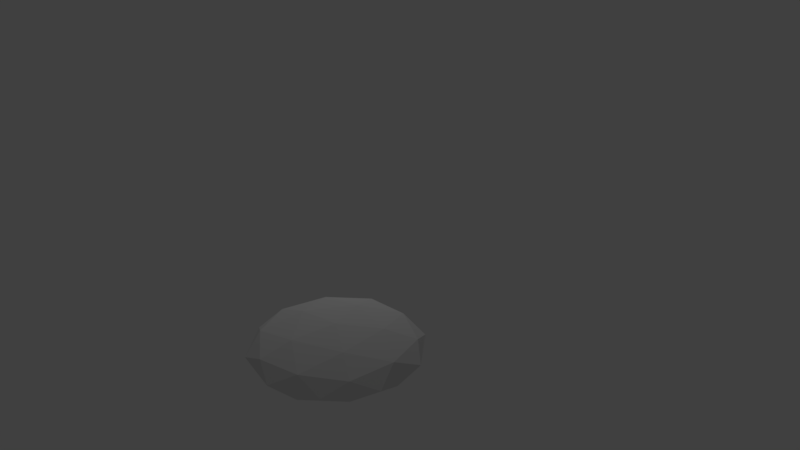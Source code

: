 # Source: LandUp.blend  (saved by Blender 2.79.0; exported with 4.5.12 LTS)
import bpy
from mathutils import Matrix  # noqa: F401  (used for matrix-valued properties, if any)

bpy.ops.wm.read_factory_settings(use_empty=True)
scene = bpy.context.scene
scene.name = 'Scene'

# ---- collections
col_collection_1 = bpy.data.collections.new('Collection 1'); scene.collection.children.link(col_collection_1)

# ---- world
world_world = bpy.data.worlds.new('World'); scene.world = world_world
world_world.color = (0.05088, 0.05088, 0.05088)
world_world.use_sun_shadow = False
world_world.sun_shadow_jitter_overblur = 0.0
world_world.cycles.sampling_method = 'MANUAL'

# ---- cameras
cam_camera = bpy.data.cameras.new('Camera')
cam_camera.clip_end = 100.0
cam_camera.lens = 35.0
cam_camera.sensor_width = 32.0
cam_camera.sensor_height = 18.0
cam_camera.ortho_scale = 7.314
cam_camera.dof.focus_distance = 0.0
cam_camera.dof.aperture_fstop = 128.0

# ---- lights
light_lamp = bpy.data.lights.new('Lamp', 'POINT')
light_lamp.transmission_factor = 0.0
light_lamp.cutoff_distance = 30.0
light_lamp.energy = 100.0
light_lamp.shadow_buffer_clip_start = 1.001
light_lamp.shadow_soft_size = 0.1
light_lamp.shadow_maximum_resolution = 0.006
light_lamp.use_absolute_resolution = True

# ---- meshes
me_icosphere_001 = bpy.data.meshes.new('Icosphere.001')
me_icosphere_001.from_pydata([(0.0, 0.0, -0.5581), (1.425, -1.035, -0.2496), (-0.5442, -1.675, -0.2496), (-1.761, 0.0, -0.2496), (-0.5442, 1.675, -0.2496), (1.425, 1.035, -0.2496), (0.5442, -1.675, 0.2496), (-1.425, -1.035, 0.2496), (-1.425, 1.035, 0.2496), (0.5442, 1.675, 0.2496), (1.761, 0.0, 0.2496), (0.0, 0.0, 0.5581), (-0.3199, -0.9845, -0.4748), (0.8374, -0.6084, -0.4748), (0.5176, -1.593, -0.2934), (1.675, 0.0, -0.2934), (0.8374, 0.6084, -0.4748), (-1.035, 0.0, -0.4748), (-1.355, -0.9845, -0.2934), (-0.3199, 0.9845, -0.4748), (-1.355, 0.9845, -0.2934), (0.5176, 1.593, -0.2934), (1.873, -0.6084, 0.0), (1.873, 0.6084, 0.0), (0.0, -1.969, 0.0), (1.157, -1.593, 0.0), (-1.873, -0.6084, 0.0), (-1.157, -1.593, 0.0), (-1.157, 1.593, 0.0), (-1.873, 0.6084, 0.0), (1.157, 1.593, 0.0), (0.0, 1.969, 0.0), (1.355, -0.9845, 0.2934), (-0.5176, -1.593, 0.2934), (-1.675, 0.0, 0.2934), (-0.5176, 1.593, 0.2934), (1.355, 0.9845, 0.2934), (0.3199, -0.9845, 0.4748), (1.035, 0.0, 0.4748), (-0.8374, -0.6084, 0.4748), (-0.8374, 0.6084, 0.4748), (0.3199, 0.9845, 0.4748)], [], [(0, 13, 12), (1, 13, 15), (0, 12, 17), (0, 17, 19), (0, 19, 16), (1, 15, 22), (2, 14, 24), (3, 18, 26), (4, 20, 28), (5, 21, 30), (1, 22, 25), (2, 24, 27), (3, 26, 29), (4, 28, 31), (5, 30, 23), (6, 32, 37), (7, 33, 39), (8, 34, 40), (9, 35, 41), (10, 36, 38), (38, 41, 11), (38, 36, 41), (36, 9, 41), (41, 40, 11), (41, 35, 40), (35, 8, 40), (40, 39, 11), (40, 34, 39), (34, 7, 39), (39, 37, 11), (39, 33, 37), (33, 6, 37), (37, 38, 11), (37, 32, 38), (32, 10, 38), (23, 36, 10), (23, 30, 36), (30, 9, 36), (31, 35, 9), (31, 28, 35), (28, 8, 35), (29, 34, 8), (29, 26, 34), (26, 7, 34), (27, 33, 7), (27, 24, 33), (24, 6, 33), (25, 32, 6), (25, 22, 32), (22, 10, 32), (30, 31, 9), (30, 21, 31), (21, 4, 31), (28, 29, 8), (28, 20, 29), (20, 3, 29), (26, 27, 7), (26, 18, 27), (18, 2, 27), (24, 25, 6), (24, 14, 25), (14, 1, 25), (22, 23, 10), (22, 15, 23), (15, 5, 23), (16, 21, 5), (16, 19, 21), (19, 4, 21), (19, 20, 4), (19, 17, 20), (17, 3, 20), (17, 18, 3), (17, 12, 18), (12, 2, 18), (15, 16, 5), (15, 13, 16), (13, 0, 16), (12, 14, 2), (12, 13, 14), (13, 1, 14)])
me_icosphere_001.use_remesh_preserve_volume = False
me_icosphere_001.use_remesh_preserve_attributes = False
me_icosphere_001.use_mirror_vertex_groups = False
me_icosphere_001.update()

# ---- objects
ob_icosphere = bpy.data.objects.new('Icosphere', me_icosphere_001)
ob_lamp = bpy.data.objects.new('Lamp', light_lamp)
ob_camera = bpy.data.objects.new('Camera', cam_camera)

# ---- transforms, parenting, visibility, modifiers, constraints
ob_icosphere.location = (0.0, 0.0, 0.0)
ob_icosphere.lineart.crease_threshold = 0.0
ob_lamp.location = (4.076, 1.005, 5.904)
ob_lamp.rotation_euler = (0.6503, 0.05522, 1.866)
ob_lamp.lock_rotations_4d = False
ob_lamp.empty_display_type = 'ARROWS'
ob_lamp.color = (0.0, 0.0, 0.0, 0.0)
ob_lamp.lineart.crease_threshold = 0.0
ob_camera.location = (-14.19, -7.884, 10.2)
ob_camera.rotation_euler = (1.144, 0.01271, -1.156)
ob_camera.lock_rotations_4d = False
ob_camera.empty_display_type = 'ARROWS'
ob_camera.color = (0.0, 0.0, 0.0, 0.0)
ob_camera.display_type = 'WIRE'
ob_camera.lineart.crease_threshold = 0.0

# ---- collection membership
col_collection_1.objects.link(ob_icosphere)
col_collection_1.objects.link(ob_lamp)
col_collection_1.objects.link(ob_camera)

# ---- scene / render settings (as saved in the file)
scene.camera = ob_camera
scene.frame_start = 1; scene.frame_end = 250; scene.frame_set(1)
scene.render.engine = 'BLENDER_EEVEE_NEXT'
scene.render.resolution_percentage = 50
scene.render.dither_intensity = 0.0
scene.cycles.use_denoising = False
scene.cycles.samples = 128
scene.cycles.sampling_pattern = 'TABULATED_SOBOL'
scene.cycles.use_adaptive_sampling = False
scene.cycles.use_light_tree = False
scene.cycles.blur_glossy = 0.0
scene.cycles.sample_clamp_indirect = 0.0
scene.view_settings.view_transform = 'Standard'
bpy.context.view_layer.update()
